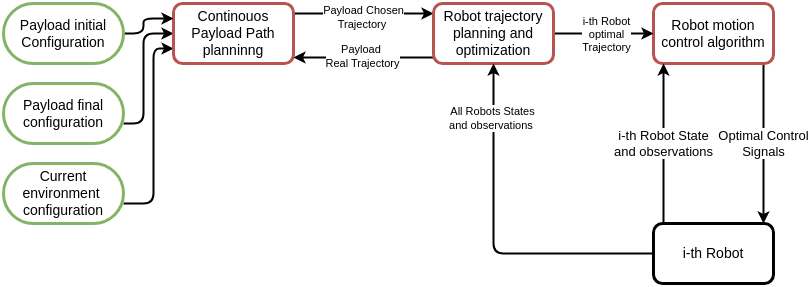

The diagram above was exported from draw.io. Its source (the exported page's mxGraphModel, read from the mxfile embedded in the PNG):
<mxGraphModel dx="1953" dy="1063" grid="1" gridSize="10" guides="1" tooltips="1" connect="1" arrows="1" fold="1" page="1" pageScale="1" pageWidth="850" pageHeight="1100" math="0" shadow="0">
  <root>
    <mxCell id="0" />
    <mxCell id="1" parent="0" />
    <mxCell id="UWX_nZ8_bJEwn_Wenp77-41" style="edgeStyle=orthogonalEdgeStyle;rounded=1;orthogonalLoop=1;jettySize=auto;html=1;entryX=0;entryY=0.5;entryDx=0;entryDy=0;curved=0;strokeWidth=2;" edge="1" parent="1" source="2" target="12">
      <mxGeometry relative="1" as="geometry">
        <Array as="points">
          <mxPoint x="220" y="490" />
          <mxPoint x="220" y="400" />
        </Array>
      </mxGeometry>
    </mxCell>
    <mxCell id="2" value="&lt;font style=&quot;font-size: 14px;&quot;&gt;Payload final configuration&lt;/font&gt;" style="rounded=1;whiteSpace=wrap;html=1;arcSize=50;strokeWidth=3;fillColor=#FFFFFF;strokeColor=#82b366;" parent="1" vertex="1">
      <mxGeometry x="80" y="450" width="120" height="60" as="geometry" />
    </mxCell>
    <mxCell id="10" style="edgeStyle=orthogonalEdgeStyle;html=1;entryX=0;entryY=0.75;entryDx=0;entryDy=0;strokeWidth=2;" parent="1" source="4" target="12" edge="1">
      <mxGeometry relative="1" as="geometry">
        <mxPoint x="250" y="415" as="targetPoint" />
        <Array as="points">
          <mxPoint x="230" y="570" />
          <mxPoint x="230" y="415" />
        </Array>
      </mxGeometry>
    </mxCell>
    <mxCell id="4" value="&lt;font style=&quot;font-size: 14px;&quot;&gt;Current environment&amp;nbsp;&lt;br&gt;configuration&lt;/font&gt;" style="rounded=1;whiteSpace=wrap;html=1;arcSize=50;strokeWidth=3;fillColor=#FFFFFF;strokeColor=#82b366;" parent="1" vertex="1">
      <mxGeometry x="80" y="530" width="120" height="60" as="geometry" />
    </mxCell>
    <mxCell id="16" style="edgeStyle=orthogonalEdgeStyle;html=1;strokeWidth=2;" parent="1" source="12" target="15" edge="1">
      <mxGeometry relative="1" as="geometry">
        <Array as="points">
          <mxPoint x="390" y="380" />
          <mxPoint x="390" y="380" />
        </Array>
      </mxGeometry>
    </mxCell>
    <mxCell id="UWX_nZ8_bJEwn_Wenp77-38" value="Payload Chosen&lt;br&gt;Trajectory&amp;nbsp;" style="edgeLabel;html=1;align=center;verticalAlign=middle;resizable=0;points=[];" vertex="1" connectable="0" parent="16">
      <mxGeometry x="-0.0326" y="-3" relative="1" as="geometry">
        <mxPoint x="2" as="offset" />
      </mxGeometry>
    </mxCell>
    <mxCell id="12" value="&lt;span style=&quot;font-size: 14px;&quot;&gt;Continouos Payload Path planninng&lt;/span&gt;" style="rounded=1;whiteSpace=wrap;html=1;strokeWidth=3;fillColor=#FFFFFF;strokeColor=#b85450;" parent="1" vertex="1">
      <mxGeometry x="250" y="370" width="120" height="60" as="geometry" />
    </mxCell>
    <mxCell id="19" value="&lt;span style=&quot;font-size: 13px;&quot;&gt;Optimal Control&lt;br&gt;Signals&lt;br&gt;&lt;/span&gt;" style="edgeStyle=orthogonalEdgeStyle;html=1;strokeWidth=2;" parent="1" source="14" target="18" edge="1">
      <mxGeometry relative="1" as="geometry">
        <Array as="points">
          <mxPoint x="840" y="490" />
          <mxPoint x="840" y="490" />
        </Array>
      </mxGeometry>
    </mxCell>
    <mxCell id="14" value="&lt;font style=&quot;font-size: 14px;&quot;&gt;Robot motion control algorithm&lt;/font&gt;" style="rounded=1;whiteSpace=wrap;html=1;strokeWidth=3;fillColor=#FFFFFF;strokeColor=#b85450;" parent="1" vertex="1">
      <mxGeometry x="730" y="370" width="120" height="60" as="geometry" />
    </mxCell>
    <mxCell id="17" style="edgeStyle=orthogonalEdgeStyle;html=1;entryX=0;entryY=0.5;entryDx=0;entryDy=0;strokeWidth=2;exitX=1;exitY=0.5;exitDx=0;exitDy=0;" parent="1" source="15" target="14" edge="1">
      <mxGeometry relative="1" as="geometry">
        <mxPoint x="690" y="400" as="sourcePoint" />
      </mxGeometry>
    </mxCell>
    <mxCell id="UWX_nZ8_bJEwn_Wenp77-34" value="i-th Robot &lt;br&gt;optimal&lt;br&gt;Trajectory" style="edgeLabel;html=1;align=center;verticalAlign=middle;resizable=0;points=[];" vertex="1" connectable="0" parent="17">
      <mxGeometry x="-0.2914" y="-2" relative="1" as="geometry">
        <mxPoint x="17" y="-2" as="offset" />
      </mxGeometry>
    </mxCell>
    <mxCell id="UWX_nZ8_bJEwn_Wenp77-35" style="edgeStyle=orthogonalEdgeStyle;rounded=0;orthogonalLoop=1;jettySize=auto;html=1;entryX=1;entryY=0.75;entryDx=0;entryDy=0;strokeWidth=2;exitX=0;exitY=0.75;exitDx=0;exitDy=0;" edge="1" parent="1">
      <mxGeometry relative="1" as="geometry">
        <mxPoint x="510" y="424" as="sourcePoint" />
        <mxPoint x="370" y="424" as="targetPoint" />
      </mxGeometry>
    </mxCell>
    <mxCell id="UWX_nZ8_bJEwn_Wenp77-36" value="Payload&amp;nbsp;&lt;br&gt;Real Trajectory" style="edgeLabel;html=1;align=center;verticalAlign=middle;resizable=0;points=[];" vertex="1" connectable="0" parent="UWX_nZ8_bJEwn_Wenp77-35">
      <mxGeometry x="0.1455" y="-2" relative="1" as="geometry">
        <mxPoint x="8" as="offset" />
      </mxGeometry>
    </mxCell>
    <mxCell id="15" value="&lt;font style=&quot;font-size: 14px;&quot;&gt;Robot trajectory planning and optimization&lt;/font&gt;" style="rounded=1;whiteSpace=wrap;html=1;strokeWidth=3;fillColor=#FFFFFF;strokeColor=#b85450;" parent="1" vertex="1">
      <mxGeometry x="510" y="370" width="120" height="60" as="geometry" />
    </mxCell>
    <mxCell id="20" value="&lt;span style=&quot;font-size: 13px;&quot;&gt;i-th Robot State&lt;br&gt;and observations&lt;br&gt;&lt;/span&gt;" style="edgeStyle=orthogonalEdgeStyle;html=1;strokeWidth=2;" parent="1" source="18" edge="1">
      <mxGeometry relative="1" as="geometry">
        <Array as="points">
          <mxPoint x="740" y="430" />
        </Array>
        <mxPoint as="offset" />
        <mxPoint x="740" y="430" as="targetPoint" />
      </mxGeometry>
    </mxCell>
    <mxCell id="22" style="edgeStyle=orthogonalEdgeStyle;html=1;entryX=0.5;entryY=1;entryDx=0;entryDy=0;strokeWidth=2;" parent="1" source="18" target="15" edge="1">
      <mxGeometry relative="1" as="geometry">
        <Array as="points">
          <mxPoint x="570" y="620" />
        </Array>
      </mxGeometry>
    </mxCell>
    <mxCell id="UWX_nZ8_bJEwn_Wenp77-33" value="All Robots States&lt;br&gt;and observations&amp;nbsp;" style="edgeLabel;html=1;align=center;verticalAlign=middle;resizable=0;points=[];" vertex="1" connectable="0" parent="22">
      <mxGeometry x="0.6892" y="2" relative="1" as="geometry">
        <mxPoint as="offset" />
      </mxGeometry>
    </mxCell>
    <mxCell id="18" value="&lt;span style=&quot;font-size: 14px;&quot;&gt;i-th Robot&lt;/span&gt;" style="rounded=1;whiteSpace=wrap;html=1;strokeWidth=3;" parent="1" vertex="1">
      <mxGeometry x="730" y="590" width="120" height="60" as="geometry" />
    </mxCell>
    <mxCell id="UWX_nZ8_bJEwn_Wenp77-42" style="edgeStyle=orthogonalEdgeStyle;rounded=1;orthogonalLoop=1;jettySize=auto;html=1;entryX=0;entryY=0.25;entryDx=0;entryDy=0;strokeWidth=2;strokeColor=default;curved=0;" edge="1" parent="1" source="26" target="12">
      <mxGeometry relative="1" as="geometry">
        <Array as="points">
          <mxPoint x="220" y="400" />
          <mxPoint x="220" y="385" />
        </Array>
      </mxGeometry>
    </mxCell>
    <mxCell id="26" value="&lt;font style=&quot;font-size: 14px;&quot;&gt;Payload initial Configuration&lt;/font&gt;" style="rounded=1;whiteSpace=wrap;html=1;arcSize=50;strokeWidth=3;fillColor=#FFFFFF;strokeColor=#82b366;" parent="1" vertex="1">
      <mxGeometry x="80" y="370" width="120" height="60" as="geometry" />
    </mxCell>
  </root>
</mxGraphModel>